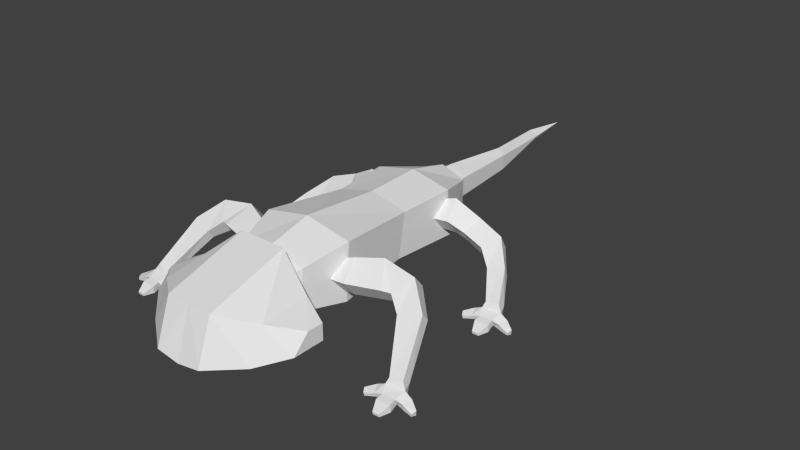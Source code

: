 # Source: salamander.blend  (saved by Blender 2.75.0; exported with 4.5.12 LTS)
import bpy
from mathutils import Matrix  # noqa: F401  (used for matrix-valued properties, if any)

bpy.ops.wm.read_factory_settings(use_empty=True)
scene = bpy.context.scene
scene.name = 'Scene'

# ---- collections
col_collection_1 = bpy.data.collections.new('Collection 1'); scene.collection.children.link(col_collection_1)

# ---- world
world_world = bpy.data.worlds.new('World'); scene.world = world_world
world_world.color = (0.05088, 0.05088, 0.05088)
world_world.use_sun_shadow = False
world_world.sun_shadow_jitter_overblur = 0.0
world_world.cycles.sampling_method = 'MANUAL'
world_world.cycles.sample_map_resolution = 256

# ---- meshes
me_legrightfront = bpy.data.meshes.new('LegRightFront')
me_legrightfront.from_pydata([(0.1, -0.01233, -0.1409), (0.1, -0.1409, 0.01233), (0.1, 0.1409, -0.01233), (0.1, 0.01233, 0.1409), (-0.1226, -0.01161, -0.1317), (-0.1226, -0.1552, 0.03944), (-0.07743, 0.1845, 0.03286), (-0.07743, 0.0409, 0.204), (-0.341, 0.149, 0.2441), (-0.341, 0.2844, 0.0827), (-0.4729, -0.06763, 0.0623), (-0.4729, 0.06777, -0.09906), (-0.6902, 0.1312, 0.1854), (-0.6902, 0.2384, 0.05752), (-0.5599, -0.03045, 0.04976), (-0.5599, 0.07683, -0.07808), (-0.9239, -0.05058, -0.01083), (-0.9239, 0.02114, -0.0963), (-0.6989, -0.1175, -0.06698), (-0.6989, -0.04578, -0.1525), (-1.054, -0.4615, -0.4049), (-1.054, -0.3756, -0.465), (-0.9129, -0.472, -0.4198), (-0.9129, -0.3861, -0.4799), (-1.095, -0.4857, -0.4683), (-1.079, -0.4578, -0.6005), (-0.8989, -0.5074, -0.4711), (-0.9155, -0.4758, -0.6028), (-1.068, -0.5863, -0.5113), (-1.058, -0.5483, -0.5843), (-0.9327, -0.5863, -0.5142), (-0.946, -0.5483, -0.5867), (-1.073, -0.6577, -0.527), (-1.077, -0.6486, -0.6018), (-0.9261, -0.6577, -0.5304), (-0.9295, -0.6486, -0.6053), (-1.038, -0.754, -0.5823), (-1.039, -0.7508, -0.6085), (-0.9693, -0.754, -0.5835), (-0.9705, -0.7508, -0.6097), (-1.174, -0.4915, -0.5146), (-1.177, -0.4766, -0.6067), (-1.152, -0.5832, -0.5317), (-1.155, -0.5762, -0.5889), (-1.26, -0.542, -0.5577), (-1.251, -0.5347, -0.6141), (-1.244, -0.5878, -0.575), (-1.24, -0.5843, -0.6034), (-0.8179, -0.5133, -0.5064), (-0.8189, -0.4979, -0.5953), (-0.8555, -0.6042, -0.5345), (-0.8586, -0.5922, -0.5743), (-0.7409, -0.5917, -0.5311), (-0.7514, -0.5784, -0.5971), (-0.7636, -0.6325, -0.5541), (-0.7703, -0.626, -0.5869)], [], [(0, 2, 3), (3, 2, 6), (11, 9, 6), (4, 0, 1), (4, 6, 2), (5, 1, 3), (8, 12, 14), (7, 8, 10), (6, 9, 8), (10, 11, 4), (18, 19, 15), (14, 15, 11), (9, 13, 12), (15, 13, 9), (23, 21, 17), (13, 17, 16), (19, 17, 13), (12, 16, 18), (26, 27, 23), (16, 20, 22), (18, 22, 23), (21, 20, 16), (48, 49, 27), (21, 25, 24), (23, 27, 25), (20, 24, 26), (35, 33, 29), (25, 41, 40), (31, 29, 25), (24, 28, 30), (38, 39, 35), (32, 34, 30), (30, 34, 35), (33, 32, 28), (36, 37, 39), (33, 37, 36), (39, 37, 33), (32, 36, 38), (43, 47, 45), (24, 40, 42), (42, 43, 29), (29, 43, 41), (47, 46, 44), (46, 47, 43), (44, 46, 42), (41, 45, 44), (50, 54, 52), (50, 48, 26), (27, 49, 51), (51, 50, 30), (54, 55, 53), (55, 54, 50), (53, 55, 51), (48, 52, 53), (1, 0, 3), (7, 3, 6), (4, 11, 6), (5, 4, 1), (0, 4, 2), (7, 5, 3), (10, 8, 14), (5, 7, 10), (7, 6, 8), (5, 10, 4), (14, 18, 15), (10, 14, 11), (8, 9, 12), (11, 15, 9), (19, 23, 17), (12, 13, 16), (15, 19, 13), (14, 12, 18), (22, 26, 23), (18, 16, 22), (19, 18, 23), (17, 21, 16), (26, 48, 27), (20, 21, 24), (21, 23, 25), (22, 20, 26), (31, 35, 29), (24, 25, 40), (27, 31, 25), (26, 24, 30), (34, 38, 35), (28, 32, 30), (31, 30, 35), (29, 33, 28), (38, 36, 39), (32, 33, 36), (35, 39, 33), (34, 32, 38), (41, 43, 45), (28, 24, 42), (28, 42, 29), (25, 29, 41), (45, 47, 44), (42, 46, 43), (40, 44, 42), (40, 41, 44), (48, 50, 52), (30, 50, 26), (31, 27, 51), (31, 51, 30), (52, 54, 53), (51, 55, 50), (49, 53, 51), (49, 48, 53)])
_uv = me_legrightfront.uv_layers.new(name='UVMap')
_uv.uv.foreach_set('vector', [0.9386, 0.7376, 0.9083, 0.763, 0.9337, 0.7932, 0.9492, 0.645, 0.9479, 0.6766, 0.9181, 0.6744, 0.857, 0.8144, 0.9099, 0.846, 0.941, 0.7988, 0.9005, 0.6264, 0.9444, 0.6292, 0.9458, 0.5898, 0.9052, 0.762, 0.941, 0.7988, 0.963, 0.7689, 0.8974, 0.8712, 0.9347, 0.8472, 0.9551, 0.881, 0.8972, 0.9555, 0.8326, 0.9825, 0.8322, 0.9336, 0.9311, 0.91, 0.8972, 0.9555, 0.8462, 0.921, 0.9181, 0.6744, 0.8729, 0.6766, 0.8742, 0.6433, 0.8309, 0.5875, 0.8294, 0.629, 0.9005, 0.6264, 0.7736, 0.5987, 0.7728, 0.6207, 0.8118, 0.6264, 0.813, 0.5934, 0.8118, 0.6264, 0.8294, 0.629, 0.8729, 0.6766, 0.8171, 0.6727, 0.8182, 0.6463, 0.8449, 0.8275, 0.8471, 0.8764, 0.9099, 0.846, 0.7186, 0.767, 0.6976, 0.7856, 0.7793, 0.8592, 0.8171, 0.6727, 0.7613, 0.667, 0.762, 0.6493, 0.8062, 0.8198, 0.7793, 0.8592, 0.8471, 0.8764, 0.8326, 0.9825, 0.7653, 0.963, 0.7934, 0.9246, 0.654, 0.6058, 0.6411, 0.6294, 0.6705, 0.6234, 0.7653, 0.963, 0.6831, 0.8822, 0.7046, 0.8642, 0.7736, 0.5987, 0.6663, 0.6031, 0.6705, 0.6234, 0.6731, 0.6677, 0.6696, 0.6514, 0.762, 0.6493, 0.9648, 0.6968, 0.9703, 0.7138, 0.9896, 0.71, 0.6731, 0.6677, 0.6492, 0.6762, 0.6581, 0.6566, 0.7186, 0.767, 0.7013, 0.7424, 0.6759, 0.7626, 0.6831, 0.8822, 0.669, 0.8754, 0.7004, 0.8524, 0.6804, 0.7145, 0.6558, 0.73, 0.6696, 0.7451, 0.7341, 0.7096, 0.7525, 0.7168, 0.7581, 0.6992, 0.6883, 0.7333, 0.6696, 0.7451, 0.6759, 0.7626, 0.669, 0.8754, 0.6628, 0.854, 0.6857, 0.8404, 0.8684, 0.7367, 0.8683, 0.7419, 0.89, 0.7436, 0.6544, 0.8422, 0.6794, 0.8273, 0.6857, 0.8404, 0.9048, 0.7275, 0.8903, 0.7287, 0.89, 0.7436, 0.8332, 0.7431, 0.8335, 0.7282, 0.8192, 0.7265, 0.8549, 0.7368, 0.8548, 0.742, 0.8683, 0.7419, 0.8332, 0.7431, 0.8548, 0.742, 0.8549, 0.7368, 0.6628, 0.7017, 0.6514, 0.7089, 0.6558, 0.73, 0.6544, 0.8422, 0.6495, 0.8197, 0.6611, 0.8128, 0.6506, 0.7509, 0.6355, 0.7591, 0.6391, 0.7687, 0.669, 0.8754, 0.6515, 0.8801, 0.6474, 0.8616, 0.8027, 0.7218, 0.7961, 0.7311, 0.8129, 0.7416, 0.6696, 0.7451, 0.6506, 0.7509, 0.6576, 0.7701, 0.7803, 0.7242, 0.7828, 0.7191, 0.7751, 0.7124, 0.7828, 0.7191, 0.7803, 0.7242, 0.7961, 0.7311, 0.6302, 0.8775, 0.6283, 0.8675, 0.6474, 0.8616, 0.7525, 0.7168, 0.7702, 0.7226, 0.7751, 0.7124, 0.6964, 0.8283, 0.708, 0.8128, 0.7168, 0.8182, 0.6964, 0.8283, 0.7128, 0.84, 0.7004, 0.8524, 0.7013, 0.7424, 0.7149, 0.7283, 0.6981, 0.7164, 0.9236, 0.7286, 0.9197, 0.7214, 0.9048, 0.7275, 0.9371, 0.7128, 0.9397, 0.719, 0.95, 0.7178, 0.9397, 0.719, 0.9371, 0.7128, 0.9197, 0.7214, 0.7181, 0.7078, 0.7098, 0.7017, 0.6981, 0.7164, 0.9648, 0.6968, 0.9443, 0.7056, 0.95, 0.7178, 0.964, 0.7679, 0.9386, 0.7376, 0.9337, 0.7932, 0.9196, 0.639, 0.9492, 0.645, 0.9181, 0.6744, 0.9052, 0.762, 0.857, 0.8144, 0.941, 0.7988, 0.9021, 0.5823, 0.9005, 0.6264, 0.9458, 0.5898, 0.9408, 0.7362, 0.9052, 0.762, 0.963, 0.7689, 0.9311, 0.91, 0.8974, 0.8712, 0.9551, 0.881, 0.8462, 0.921, 0.8972, 0.9555, 0.8322, 0.9336, 0.8974, 0.8712, 0.9311, 0.91, 0.8462, 0.921, 0.9196, 0.639, 0.9181, 0.6744, 0.8742, 0.6433, 0.9021, 0.5823, 0.8309, 0.5875, 0.9005, 0.6264, 0.813, 0.5934, 0.7736, 0.5987, 0.8118, 0.6264, 0.8309, 0.5875, 0.813, 0.5934, 0.8294, 0.629, 0.8742, 0.6433, 0.8729, 0.6766, 0.8182, 0.6463, 0.857, 0.8144, 0.8449, 0.8275, 0.9099, 0.846, 0.8062, 0.8198, 0.7186, 0.767, 0.7793, 0.8592, 0.8182, 0.6463, 0.8171, 0.6727, 0.762, 0.6493, 0.8449, 0.8275, 0.8062, 0.8198, 0.8471, 0.8764, 0.8322, 0.9336, 0.8326, 0.9825, 0.7934, 0.9246, 0.6663, 0.6031, 0.654, 0.6058, 0.6705, 0.6234, 0.7934, 0.9246, 0.7653, 0.963, 0.7046, 0.8642, 0.7728, 0.6207, 0.7736, 0.5987, 0.6705, 0.6234, 0.7613, 0.667, 0.6731, 0.6677, 0.762, 0.6493, 0.9782, 0.6856, 0.9648, 0.6968, 0.9896, 0.71, 0.6696, 0.6514, 0.6731, 0.6677, 0.6581, 0.6566, 0.6976, 0.7856, 0.7186, 0.767, 0.6759, 0.7626, 0.7046, 0.8642, 0.6831, 0.8822, 0.7004, 0.8524, 0.6883, 0.7333, 0.6804, 0.7145, 0.6696, 0.7451, 0.7462, 0.6856, 0.7341, 0.7096, 0.7581, 0.6992, 0.7013, 0.7424, 0.6883, 0.7333, 0.6759, 0.7626, 0.7004, 0.8524, 0.669, 0.8754, 0.6857, 0.8404, 0.8903, 0.7287, 0.8684, 0.7367, 0.89, 0.7436, 0.6628, 0.854, 0.6544, 0.8422, 0.6857, 0.8404, 0.9104, 0.7429, 0.9048, 0.7275, 0.89, 0.7436, 0.8129, 0.7416, 0.8332, 0.7431, 0.8192, 0.7265, 0.8684, 0.7367, 0.8549, 0.7368, 0.8683, 0.7419, 0.8335, 0.7282, 0.8332, 0.7431, 0.8549, 0.7368, 0.6804, 0.7145, 0.6628, 0.7017, 0.6558, 0.73, 0.6794, 0.8273, 0.6544, 0.8422, 0.6611, 0.8128, 0.6576, 0.7701, 0.6506, 0.7509, 0.6391, 0.7687, 0.6628, 0.854, 0.669, 0.8754, 0.6474, 0.8616, 0.8192, 0.7265, 0.8027, 0.7218, 0.8129, 0.7416, 0.6759, 0.7626, 0.6696, 0.7451, 0.6576, 0.7701, 0.7702, 0.7226, 0.7803, 0.7242, 0.7751, 0.7124, 0.8027, 0.7218, 0.7828, 0.7191, 0.7961, 0.7311, 0.6515, 0.8801, 0.6302, 0.8775, 0.6474, 0.8616, 0.7581, 0.6992, 0.7525, 0.7168, 0.7751, 0.7124, 0.7128, 0.84, 0.6964, 0.8283, 0.7168, 0.8182, 0.6857, 0.8404, 0.6964, 0.8283, 0.7004, 0.8524, 0.6883, 0.7333, 0.7013, 0.7424, 0.6981, 0.7164, 0.9104, 0.7429, 0.9236, 0.7286, 0.9048, 0.7275, 0.9443, 0.7056, 0.9371, 0.7128, 0.95, 0.7178, 0.9236, 0.7286, 0.9397, 0.719, 0.9197, 0.7214, 0.7149, 0.7283, 0.7181, 0.7078, 0.6981, 0.7164, 0.9703, 0.7138, 0.9648, 0.6968, 0.95, 0.7178])
me_legrightfront.use_remesh_preserve_volume = False
me_legrightfront.use_remesh_preserve_attributes = False
me_legrightfront.use_mirror_vertex_groups = False
me_legrightfront.update()
me_legrightback = bpy.data.meshes.new('LegRightBack')
me_legrightback.from_pydata([(0.1, -0.01233, -0.1409), (0.1, -0.1409, 0.01233), (0.1, 0.1409, -0.01233), (0.1, 0.01233, 0.1409), (-0.1884, 0.01431, -0.1317), (-0.1884, -0.1293, 0.03944), (-0.1432, 0.2105, 0.03286), (-0.1432, 0.06683, 0.204), (-0.4101, 0.1035, 0.06046), (-0.4019, 0.1852, -0.06079), (-0.3545, -0.07206, -0.05404), (-0.3463, 0.009613, -0.1753), (-0.6902, 0.06421, -0.03559), (-0.6902, 0.1477, -0.1801), (-0.5729, -0.09399, -0.1267), (-0.5729, -0.01054, -0.2713), (-0.894, -0.1515, -0.2159), (-0.894, -0.1105, -0.3132), (-0.7288, -0.207, -0.248), (-0.7288, -0.1661, -0.3452), (-1.054, -0.4615, -0.4049), (-1.054, -0.3756, -0.465), (-0.9129, -0.472, -0.4198), (-0.9129, -0.3861, -0.4799), (-1.095, -0.4857, -0.4683), (-1.079, -0.4578, -0.6005), (-0.8989, -0.5074, -0.4711), (-0.9155, -0.4758, -0.6028), (-1.068, -0.5863, -0.5113), (-1.058, -0.5483, -0.5843), (-0.9327, -0.5863, -0.5142), (-0.946, -0.5483, -0.5867), (-1.073, -0.6577, -0.527), (-1.077, -0.6486, -0.6018), (-0.9261, -0.6577, -0.5304), (-0.9295, -0.6486, -0.6053), (-1.038, -0.754, -0.5823), (-1.039, -0.7508, -0.6085), (-0.9693, -0.754, -0.5835), (-0.9705, -0.7508, -0.6097), (-1.174, -0.4915, -0.5146), (-1.177, -0.4766, -0.6067), (-1.152, -0.5832, -0.5317), (-1.155, -0.5762, -0.5889), (-1.26, -0.542, -0.5577), (-1.251, -0.5347, -0.6141), (-1.244, -0.5878, -0.575), (-1.24, -0.5843, -0.6034), (-0.8179, -0.5133, -0.5064), (-0.8189, -0.4979, -0.5953), (-0.8555, -0.6042, -0.5345), (-0.8586, -0.5922, -0.5743), (-0.7409, -0.5917, -0.5311), (-0.7514, -0.5784, -0.5971), (-0.7636, -0.6325, -0.5541), (-0.7703, -0.626, -0.5869)], [], [(0, 2, 3), (3, 2, 6), (4, 11, 9), (4, 0, 1), (4, 6, 2), (5, 1, 3), (8, 12, 14), (8, 10, 5), (6, 9, 8), (10, 11, 4), (18, 19, 15), (14, 15, 11), (9, 13, 12), (15, 13, 9), (23, 21, 17), (13, 17, 16), (15, 19, 17), (12, 16, 18), (26, 27, 23), (16, 20, 22), (18, 22, 23), (21, 20, 16), (48, 49, 27), (21, 25, 24), (23, 27, 25), (20, 24, 26), (35, 33, 29), (25, 41, 40), (31, 29, 25), (24, 28, 30), (38, 39, 35), (32, 34, 30), (30, 34, 35), (33, 32, 28), (36, 37, 39), (33, 37, 36), (39, 37, 33), (32, 36, 38), (43, 47, 45), (24, 40, 42), (42, 43, 29), (29, 43, 41), (47, 46, 44), (46, 47, 43), (44, 46, 42), (41, 45, 44), (50, 54, 52), (50, 48, 26), (27, 49, 51), (51, 50, 30), (54, 55, 53), (55, 54, 50), (53, 55, 51), (48, 52, 53), (1, 0, 3), (7, 3, 6), (6, 4, 9), (5, 4, 1), (0, 4, 2), (7, 5, 3), (10, 8, 14), (7, 8, 5), (7, 6, 8), (5, 10, 4), (14, 18, 15), (10, 14, 11), (8, 9, 12), (11, 15, 9), (19, 23, 17), (12, 13, 16), (13, 15, 17), (14, 12, 18), (22, 26, 23), (18, 16, 22), (19, 18, 23), (17, 21, 16), (26, 48, 27), (20, 21, 24), (21, 23, 25), (22, 20, 26), (31, 35, 29), (24, 25, 40), (27, 31, 25), (26, 24, 30), (34, 38, 35), (28, 32, 30), (31, 30, 35), (29, 33, 28), (38, 36, 39), (32, 33, 36), (35, 39, 33), (34, 32, 38), (41, 43, 45), (28, 24, 42), (28, 42, 29), (25, 29, 41), (45, 47, 44), (42, 46, 43), (40, 44, 42), (40, 41, 44), (48, 50, 52), (30, 50, 26), (31, 27, 51), (31, 51, 30), (52, 54, 53), (51, 55, 50), (49, 53, 51), (49, 48, 53)])
_uv = me_legrightback.uv_layers.new(name='UVMap')
_uv.uv.foreach_set('vector', [0.966, 0.246, 0.9309, 0.2743, 0.9592, 0.3093, 0.9914, 0.1888, 0.9843, 0.1443, 0.9268, 0.1511, 0.9182, 0.2877, 0.8847, 0.3033, 0.9015, 0.3492, 0.8875, 0.09067, 0.9519, 0.0798, 0.9609, 0.124, 0.9182, 0.2877, 0.9603, 0.3285, 0.9938, 0.2813, 0.9198, 0.4015, 0.9713, 0.3614, 0.9957, 0.3993, 0.8955, 0.47, 0.8308, 0.4882, 0.831, 0.4393, 0.8955, 0.47, 0.8806, 0.4234, 0.9198, 0.4015, 0.9268, 0.1511, 0.8646, 0.1481, 0.8689, 0.1809, 0.8559, 0.1236, 0.8506, 0.09104, 0.8875, 0.09067, 0.7525, 0.1249, 0.7449, 0.1023, 0.7951, 0.08731, 0.8038, 0.1239, 0.7951, 0.08731, 0.8506, 0.09104, 0.8646, 0.1481, 0.794, 0.1433, 0.8016, 0.1801, 0.8318, 0.3206, 0.8337, 0.3695, 0.9015, 0.3492, 0.7134, 0.2851, 0.6895, 0.3064, 0.7585, 0.3422, 0.794, 0.1433, 0.7163, 0.1625, 0.7235, 0.1851, 0.8318, 0.3206, 0.7807, 0.309, 0.7585, 0.3422, 0.8308, 0.4882, 0.7577, 0.4602, 0.781, 0.4278, 0.6572, 0.1378, 0.6409, 0.1117, 0.6749, 0.1166, 0.7577, 0.4602, 0.6828, 0.4113, 0.7074, 0.3908, 0.7525, 0.1249, 0.6715, 0.14, 0.6749, 0.1166, 0.6401, 0.1777, 0.6355, 0.2009, 0.7235, 0.1851, 0.9327, 0.02645, 0.939, 0.04578, 0.9609, 0.04151, 0.6401, 0.1777, 0.6059, 0.1661, 0.6191, 0.1938, 0.7134, 0.2851, 0.6937, 0.2571, 0.6647, 0.2801, 0.6828, 0.4113, 0.6667, 0.4035, 0.7025, 0.3772, 0.6698, 0.2252, 0.6417, 0.2429, 0.6574, 0.2601, 0.6693, 0.04102, 0.6903, 0.04923, 0.6967, 0.02917, 0.6789, 0.2466, 0.6574, 0.2601, 0.6647, 0.2801, 0.6667, 0.4035, 0.6597, 0.3791, 0.6858, 0.3635, 0.8226, 0.07198, 0.8225, 0.07794, 0.8472, 0.0798, 0.6501, 0.3656, 0.6786, 0.3486, 0.6858, 0.3635, 0.8641, 0.0615, 0.8476, 0.06279, 0.8472, 0.0798, 0.7824, 0.07927, 0.7828, 0.06226, 0.7664, 0.06033, 0.8072, 0.07211, 0.807, 0.07806, 0.8225, 0.07794, 0.7824, 0.07927, 0.807, 0.07806, 0.8072, 0.07211, 0.6497, 0.2106, 0.6367, 0.2188, 0.6417, 0.2429, 0.6501, 0.3656, 0.6445, 0.3399, 0.6578, 0.332, 0.6358, 0.2667, 0.6186, 0.2762, 0.6226, 0.2871, 0.6667, 0.4035, 0.6468, 0.4089, 0.6421, 0.3878, 0.7475, 0.05496, 0.74, 0.06558, 0.7592, 0.07755, 0.6574, 0.2601, 0.6358, 0.2667, 0.6438, 0.2887, 0.722, 0.05766, 0.7249, 0.05182, 0.7161, 0.04418, 0.7249, 0.05182, 0.722, 0.05766, 0.74, 0.06558, 0.6224, 0.4059, 0.6203, 0.3945, 0.6421, 0.3878, 0.6903, 0.04923, 0.7105, 0.0559, 0.7161, 0.04418, 0.698, 0.3497, 0.7113, 0.332, 0.7213, 0.3382, 0.698, 0.3497, 0.7167, 0.3632, 0.7025, 0.3772, 0.6937, 0.2571, 0.7092, 0.2409, 0.69, 0.2274, 0.8856, 0.06276, 0.8812, 0.05449, 0.8641, 0.0615, 0.901, 0.04467, 0.904, 0.05171, 0.9157, 0.05036, 0.904, 0.05171, 0.901, 0.04467, 0.8812, 0.05449, 0.7128, 0.2175, 0.7034, 0.2106, 0.69, 0.2274, 0.9327, 0.02645, 0.9093, 0.03641, 0.9157, 0.05036, 0.9943, 0.281, 0.966, 0.246, 0.9592, 0.3093, 0.9347, 0.2009, 0.9914, 0.1888, 0.9268, 0.1511, 0.9603, 0.3285, 0.9182, 0.2877, 0.9015, 0.3492, 0.8976, 0.14, 0.8875, 0.09067, 0.9609, 0.124, 0.9674, 0.2447, 0.9182, 0.2877, 0.9938, 0.2813, 0.9595, 0.4446, 0.9198, 0.4015, 0.9957, 0.3993, 0.8806, 0.4234, 0.8955, 0.47, 0.831, 0.4393, 0.9595, 0.4446, 0.8955, 0.47, 0.9198, 0.4015, 0.9347, 0.2009, 0.9268, 0.1511, 0.8689, 0.1809, 0.8976, 0.14, 0.8559, 0.1236, 0.8875, 0.09067, 0.8038, 0.1239, 0.7525, 0.1249, 0.7951, 0.08731, 0.8559, 0.1236, 0.8038, 0.1239, 0.8506, 0.09104, 0.8689, 0.1809, 0.8646, 0.1481, 0.8016, 0.1801, 0.8847, 0.3033, 0.8318, 0.3206, 0.9015, 0.3492, 0.7807, 0.309, 0.7134, 0.2851, 0.7585, 0.3422, 0.8016, 0.1801, 0.794, 0.1433, 0.7235, 0.1851, 0.8337, 0.3695, 0.8318, 0.3206, 0.7585, 0.3422, 0.831, 0.4393, 0.8308, 0.4882, 0.781, 0.4278, 0.6715, 0.14, 0.6572, 0.1378, 0.6749, 0.1166, 0.781, 0.4278, 0.7577, 0.4602, 0.7074, 0.3908, 0.7449, 0.1023, 0.7525, 0.1249, 0.6749, 0.1166, 0.7163, 0.1625, 0.6401, 0.1777, 0.7235, 0.1851, 0.948, 0.01363, 0.9327, 0.02645, 0.9609, 0.04151, 0.6355, 0.2009, 0.6401, 0.1777, 0.6191, 0.1938, 0.6895, 0.3064, 0.7134, 0.2851, 0.6647, 0.2801, 0.7074, 0.3908, 0.6828, 0.4113, 0.7025, 0.3772, 0.6789, 0.2466, 0.6698, 0.2252, 0.6574, 0.2601, 0.6831, 0.01363, 0.6693, 0.04102, 0.6967, 0.02917, 0.6937, 0.2571, 0.6789, 0.2466, 0.6647, 0.2801, 0.7025, 0.3772, 0.6667, 0.4035, 0.6858, 0.3635, 0.8476, 0.06279, 0.8226, 0.07198, 0.8472, 0.0798, 0.6597, 0.3791, 0.6501, 0.3656, 0.6858, 0.3635, 0.8705, 0.07905, 0.8641, 0.0615, 0.8472, 0.0798, 0.7592, 0.07755, 0.7824, 0.07927, 0.7664, 0.06033, 0.8226, 0.07198, 0.8072, 0.07211, 0.8225, 0.07794, 0.7828, 0.06226, 0.7824, 0.07927, 0.8072, 0.07211, 0.6698, 0.2252, 0.6497, 0.2106, 0.6417, 0.2429, 0.6786, 0.3486, 0.6501, 0.3656, 0.6578, 0.332, 0.6438, 0.2887, 0.6358, 0.2667, 0.6226, 0.2871, 0.6597, 0.3791, 0.6667, 0.4035, 0.6421, 0.3878, 0.7664, 0.06033, 0.7475, 0.05496, 0.7592, 0.07755, 0.6647, 0.2801, 0.6574, 0.2601, 0.6438, 0.2887, 0.7105, 0.0559, 0.722, 0.05766, 0.7161, 0.04418, 0.7475, 0.05496, 0.7249, 0.05182, 0.74, 0.06558, 0.6468, 0.4089, 0.6224, 0.4059, 0.6421, 0.3878, 0.6967, 0.02917, 0.6903, 0.04923, 0.7161, 0.04418, 0.7167, 0.3632, 0.698, 0.3497, 0.7213, 0.3382, 0.6858, 0.3635, 0.698, 0.3497, 0.7025, 0.3772, 0.6789, 0.2466, 0.6937, 0.2571, 0.69, 0.2274, 0.8705, 0.07905, 0.8856, 0.06276, 0.8641, 0.0615, 0.9093, 0.03641, 0.901, 0.04467, 0.9157, 0.05036, 0.8856, 0.06276, 0.904, 0.05171, 0.8812, 0.05449, 0.7092, 0.2409, 0.7128, 0.2175, 0.69, 0.2274, 0.939, 0.04578, 0.9327, 0.02645, 0.9157, 0.05036])
me_legrightback.use_remesh_preserve_volume = False
me_legrightback.use_remesh_preserve_attributes = False
me_legrightback.use_mirror_vertex_groups = False
me_legrightback.update()
me_legleftback = bpy.data.meshes.new('LegLeftBack')
me_legleftback.from_pydata([(-0.1, -0.1, -0.1), (-0.1, -0.1, 0.1), (-0.1, 0.1, -0.1), (-0.1, 0.1, 0.1), (0.1884, -0.07371, -0.1101), (0.1884, -0.07371, 0.1133), (0.1432, 0.1823, -0.1101), (0.1432, 0.1823, 0.1133), (0.4101, 0.1182, -0.02023), (0.4019, 0.1028, -0.1656), (0.3545, -0.08993, 0.004924), (0.3463, -0.1053, -0.1405), (0.6902, 0.02631, -0.06854), (0.6902, -0.002673, -0.2329), (0.5729, -0.1535, -0.03666), (0.5729, -0.1824, -0.201), (0.894, -0.2548, -0.06803), (0.894, -0.286, -0.1688), (0.7288, -0.318, -0.05689), (0.7288, -0.3491, -0.1577), (1.054, -0.6138, -0.01348), (1.054, -0.5866, -0.1147), (0.9129, -0.6314, -0.01819), (0.9129, -0.6042, -0.1195), (1.095, -0.6731, -0.04655), (1.079, -0.7367, -0.1658), (0.8989, -0.6915, -0.03471), (0.9155, -0.752, -0.1559), (1.068, -0.7778, -0.01482), (1.058, -0.7956, -0.09514), (0.9327, -0.7797, -0.01699), (0.946, -0.7972, -0.09695), (1.073, -0.8426, 0.01907), (1.077, -0.8837, -0.04414), (0.9261, -0.8448, 0.01647), (0.9295, -0.8859, -0.04674), (1.038, -0.9519, 0.03861), (1.039, -0.9663, 0.01649), (0.9693, -0.9527, 0.0377), (0.9705, -0.9671, 0.01558), (1.174, -0.7073, -0.07829), (1.177, -0.7551, -0.1584), (1.152, -0.7885, -0.03246), (1.155, -0.8199, -0.08074), (1.26, -0.7737, -0.07879), (1.251, -0.8044, -0.1267), (1.244, -0.8199, -0.06262), (1.24, -0.8354, -0.08665), (0.8179, -0.7187, -0.058), (0.8189, -0.7641, -0.136), (0.8555, -0.8065, -0.02108), (0.8586, -0.8228, -0.05931), (0.7409, -0.7947, -0.02653), (0.7514, -0.8269, -0.08563), (0.7636, -0.8407, -0.01793), (0.7703, -0.8567, -0.04721)], [], [(3, 2, 0), (3, 7, 6), (4, 6, 9), (1, 0, 4), (2, 6, 4), (5, 7, 3), (8, 10, 14), (5, 10, 8), (6, 7, 8), (4, 11, 10), (15, 19, 18), (11, 15, 14), (9, 8, 12), (9, 13, 15), (17, 21, 23), (13, 12, 16), (15, 13, 17), (12, 14, 18), (23, 27, 26), (16, 18, 22), (18, 19, 23), (16, 20, 21), (27, 49, 48), (21, 20, 24), (23, 21, 25), (20, 22, 26), (29, 33, 35), (25, 24, 40), (25, 29, 31), (24, 26, 30), (35, 39, 38), (30, 34, 32), (30, 31, 35), (28, 32, 33), (36, 38, 39), (33, 32, 36), (33, 37, 39), (32, 34, 38), (43, 41, 45), (24, 28, 42), (29, 43, 42), (29, 25, 41), (44, 46, 47), (43, 47, 46), (42, 46, 44), (41, 40, 44), (50, 48, 52), (26, 48, 50), (27, 31, 51), (30, 50, 51), (53, 55, 54), (50, 54, 55), (51, 55, 53), (48, 49, 53), (1, 3, 0), (2, 3, 6), (11, 4, 9), (5, 1, 4), (0, 2, 4), (1, 5, 3), (12, 8, 14), (7, 5, 8), (9, 6, 8), (5, 4, 10), (14, 15, 18), (10, 11, 14), (13, 9, 12), (11, 9, 15), (19, 17, 23), (17, 13, 16), (19, 15, 17), (16, 12, 18), (22, 23, 26), (20, 16, 22), (22, 18, 23), (17, 16, 21), (26, 27, 48), (25, 21, 24), (27, 23, 25), (24, 20, 26), (31, 29, 35), (41, 25, 40), (27, 25, 31), (28, 24, 30), (34, 35, 38), (28, 30, 32), (34, 30, 35), (29, 28, 33), (37, 36, 39), (37, 33, 36), (35, 33, 39), (36, 32, 38), (47, 43, 45), (40, 24, 42), (28, 29, 42), (43, 29, 41), (45, 44, 47), (42, 43, 46), (40, 42, 44), (45, 41, 44), (54, 50, 52), (30, 26, 50), (49, 27, 51), (31, 30, 51), (52, 53, 54), (51, 50, 55), (49, 51, 53), (52, 48, 53)])
_uv = me_legleftback.uv_layers.new(name='UVMap')
_uv.uv.foreach_set('vector', [0.9592, 0.3093, 0.9309, 0.2743, 0.966, 0.246, 0.9914, 0.1888, 0.9347, 0.2009, 0.9268, 0.1511, 0.9182, 0.2877, 0.9603, 0.3285, 0.9015, 0.3492, 0.9609, 0.124, 0.9519, 0.0798, 0.8875, 0.09067, 0.9938, 0.2813, 0.9603, 0.3285, 0.9182, 0.2877, 0.9198, 0.4015, 0.9595, 0.4446, 0.9957, 0.3993, 0.8955, 0.47, 0.8806, 0.4234, 0.831, 0.4393, 0.9198, 0.4015, 0.8806, 0.4234, 0.8955, 0.47, 0.9268, 0.1511, 0.9347, 0.2009, 0.8689, 0.1809, 0.8875, 0.09067, 0.8506, 0.09104, 0.8559, 0.1236, 0.7951, 0.08731, 0.7449, 0.1023, 0.7525, 0.1249, 0.8506, 0.09104, 0.7951, 0.08731, 0.8038, 0.1239, 0.8646, 0.1481, 0.8689, 0.1809, 0.8016, 0.1801, 0.9015, 0.3492, 0.8337, 0.3695, 0.8318, 0.3206, 0.7585, 0.3422, 0.6895, 0.3064, 0.7134, 0.2851, 0.794, 0.1433, 0.8016, 0.1801, 0.7235, 0.1851, 0.8318, 0.3206, 0.8337, 0.3695, 0.7585, 0.3422, 0.8308, 0.4882, 0.831, 0.4393, 0.781, 0.4278, 0.6749, 0.1166, 0.6409, 0.1117, 0.6572, 0.1378, 0.7577, 0.4602, 0.781, 0.4278, 0.7074, 0.3908, 0.7525, 0.1249, 0.7449, 0.1023, 0.6749, 0.1166, 0.7235, 0.1851, 0.6355, 0.2009, 0.6401, 0.1777, 0.9609, 0.04151, 0.939, 0.04578, 0.9327, 0.02645, 0.6401, 0.1777, 0.6355, 0.2009, 0.6191, 0.1938, 0.7134, 0.2851, 0.6895, 0.3064, 0.6647, 0.2801, 0.6828, 0.4113, 0.7074, 0.3908, 0.7025, 0.3772, 0.6574, 0.2601, 0.6417, 0.2429, 0.6698, 0.2252, 0.6693, 0.04102, 0.6831, 0.01363, 0.6967, 0.02917, 0.6647, 0.2801, 0.6574, 0.2601, 0.6789, 0.2466, 0.6667, 0.4035, 0.7025, 0.3772, 0.6858, 0.3635, 0.8472, 0.0798, 0.8225, 0.07794, 0.8226, 0.07198, 0.6858, 0.3635, 0.6786, 0.3486, 0.6501, 0.3656, 0.8641, 0.0615, 0.8705, 0.07905, 0.8472, 0.0798, 0.7664, 0.06033, 0.7828, 0.06226, 0.7824, 0.07927, 0.8072, 0.07211, 0.8226, 0.07198, 0.8225, 0.07794, 0.7824, 0.07927, 0.7828, 0.06226, 0.8072, 0.07211, 0.6417, 0.2429, 0.6367, 0.2188, 0.6497, 0.2106, 0.6501, 0.3656, 0.6786, 0.3486, 0.6578, 0.332, 0.6358, 0.2667, 0.6438, 0.2887, 0.6226, 0.2871, 0.6667, 0.4035, 0.6597, 0.3791, 0.6421, 0.3878, 0.7592, 0.07755, 0.74, 0.06558, 0.7475, 0.05496, 0.6574, 0.2601, 0.6647, 0.2801, 0.6438, 0.2887, 0.7161, 0.04418, 0.7249, 0.05182, 0.722, 0.05766, 0.74, 0.06558, 0.722, 0.05766, 0.7249, 0.05182, 0.6421, 0.3878, 0.6203, 0.3945, 0.6224, 0.4059, 0.6903, 0.04923, 0.6967, 0.02917, 0.7161, 0.04418, 0.698, 0.3497, 0.7167, 0.3632, 0.7213, 0.3382, 0.7025, 0.3772, 0.7167, 0.3632, 0.698, 0.3497, 0.6937, 0.2571, 0.6789, 0.2466, 0.69, 0.2274, 0.8641, 0.0615, 0.8812, 0.05449, 0.8856, 0.06276, 0.9157, 0.05036, 0.904, 0.05171, 0.901, 0.04467, 0.8812, 0.05449, 0.901, 0.04467, 0.904, 0.05171, 0.69, 0.2274, 0.7034, 0.2106, 0.7128, 0.2175, 0.9327, 0.02645, 0.939, 0.04578, 0.9157, 0.05036, 0.9943, 0.281, 0.9592, 0.3093, 0.966, 0.246, 0.9843, 0.1443, 0.9914, 0.1888, 0.9268, 0.1511, 0.8847, 0.3033, 0.9182, 0.2877, 0.9015, 0.3492, 0.8976, 0.14, 0.9609, 0.124, 0.8875, 0.09067, 0.9674, 0.2447, 0.9938, 0.2813, 0.9182, 0.2877, 0.9713, 0.3614, 0.9198, 0.4015, 0.9957, 0.3993, 0.8308, 0.4882, 0.8955, 0.47, 0.831, 0.4393, 0.9595, 0.4446, 0.9198, 0.4015, 0.8955, 0.47, 0.8646, 0.1481, 0.9268, 0.1511, 0.8689, 0.1809, 0.8976, 0.14, 0.8875, 0.09067, 0.8559, 0.1236, 0.8038, 0.1239, 0.7951, 0.08731, 0.7525, 0.1249, 0.8559, 0.1236, 0.8506, 0.09104, 0.8038, 0.1239, 0.794, 0.1433, 0.8646, 0.1481, 0.8016, 0.1801, 0.8847, 0.3033, 0.9015, 0.3492, 0.8318, 0.3206, 0.7807, 0.309, 0.7585, 0.3422, 0.7134, 0.2851, 0.7163, 0.1625, 0.794, 0.1433, 0.7235, 0.1851, 0.7807, 0.309, 0.8318, 0.3206, 0.7585, 0.3422, 0.7577, 0.4602, 0.8308, 0.4882, 0.781, 0.4278, 0.6715, 0.14, 0.6749, 0.1166, 0.6572, 0.1378, 0.6828, 0.4113, 0.7577, 0.4602, 0.7074, 0.3908, 0.6715, 0.14, 0.7525, 0.1249, 0.6749, 0.1166, 0.7163, 0.1625, 0.7235, 0.1851, 0.6401, 0.1777, 0.948, 0.01363, 0.9609, 0.04151, 0.9327, 0.02645, 0.6059, 0.1661, 0.6401, 0.1777, 0.6191, 0.1938, 0.6937, 0.2571, 0.7134, 0.2851, 0.6647, 0.2801, 0.6667, 0.4035, 0.6828, 0.4113, 0.7025, 0.3772, 0.6789, 0.2466, 0.6574, 0.2601, 0.6698, 0.2252, 0.6903, 0.04923, 0.6693, 0.04102, 0.6967, 0.02917, 0.6937, 0.2571, 0.6647, 0.2801, 0.6789, 0.2466, 0.6597, 0.3791, 0.6667, 0.4035, 0.6858, 0.3635, 0.8476, 0.06279, 0.8472, 0.0798, 0.8226, 0.07198, 0.6597, 0.3791, 0.6858, 0.3635, 0.6501, 0.3656, 0.8476, 0.06279, 0.8641, 0.0615, 0.8472, 0.0798, 0.7592, 0.07755, 0.7664, 0.06033, 0.7824, 0.07927, 0.807, 0.07806, 0.8072, 0.07211, 0.8225, 0.07794, 0.807, 0.07806, 0.7824, 0.07927, 0.8072, 0.07211, 0.6698, 0.2252, 0.6417, 0.2429, 0.6497, 0.2106, 0.6445, 0.3399, 0.6501, 0.3656, 0.6578, 0.332, 0.6186, 0.2762, 0.6358, 0.2667, 0.6226, 0.2871, 0.6468, 0.4089, 0.6667, 0.4035, 0.6421, 0.3878, 0.7664, 0.06033, 0.7592, 0.07755, 0.7475, 0.05496, 0.6358, 0.2667, 0.6574, 0.2601, 0.6438, 0.2887, 0.7105, 0.0559, 0.7161, 0.04418, 0.722, 0.05766, 0.7475, 0.05496, 0.74, 0.06558, 0.7249, 0.05182, 0.6468, 0.4089, 0.6421, 0.3878, 0.6224, 0.4059, 0.7105, 0.0559, 0.6903, 0.04923, 0.7161, 0.04418, 0.7113, 0.332, 0.698, 0.3497, 0.7213, 0.3382, 0.6858, 0.3635, 0.7025, 0.3772, 0.698, 0.3497, 0.7092, 0.2409, 0.6937, 0.2571, 0.69, 0.2274, 0.8705, 0.07905, 0.8641, 0.0615, 0.8856, 0.06276, 0.9093, 0.03641, 0.9157, 0.05036, 0.901, 0.04467, 0.8856, 0.06276, 0.8812, 0.05449, 0.904, 0.05171, 0.7092, 0.2409, 0.69, 0.2274, 0.7128, 0.2175, 0.9093, 0.03641, 0.9327, 0.02645, 0.9157, 0.05036])
me_legleftback.use_remesh_preserve_volume = False
me_legleftback.use_remesh_preserve_attributes = False
me_legleftback.use_mirror_vertex_groups = False
me_legleftback.update()
me_legleftfront = bpy.data.meshes.new('LegLeftFront')
me_legleftfront.from_pydata([(-0.1, -0.1, -0.1), (-0.1, -0.1, 0.1), (-0.1, 0.1, -0.1), (-0.1, 0.1, 0.1), (0.1226, -0.09357, -0.09344), (0.1226, -0.09357, 0.13), (0.07743, 0.1625, -0.09344), (0.07743, 0.1625, 0.13), (0.341, 0.271, 0.0912), (0.341, 0.271, -0.1194), (0.4729, -0.01176, 0.0912), (0.4729, -0.01176, -0.1194), (0.6902, 0.2196, 0.05769), (0.6902, 0.2196, -0.1092), (0.5599, 0.008664, 0.05769), (0.5599, 0.008664, -0.1092), (0.9239, -0.0457, 0.02422), (0.9239, -0.0457, -0.08736), (0.6989, -0.1331, 0.02422), (0.6989, -0.1331, -0.08736), (1.054, -0.6138, -0.01348), (1.054, -0.5866, -0.1147), (0.9129, -0.6314, -0.01819), (0.9129, -0.6042, -0.1195), (1.095, -0.6731, -0.04655), (1.079, -0.7367, -0.1658), (0.8989, -0.6915, -0.03471), (0.9155, -0.752, -0.1559), (1.068, -0.7778, -0.01482), (1.058, -0.7956, -0.09514), (0.9327, -0.7797, -0.01699), (0.946, -0.7972, -0.09695), (1.073, -0.8426, 0.01907), (1.077, -0.8837, -0.04414), (0.9261, -0.8448, 0.01647), (0.9295, -0.8859, -0.04674), (1.038, -0.9519, 0.03861), (1.039, -0.9663, 0.01649), (0.9693, -0.9527, 0.0377), (0.9705, -0.9671, 0.01558), (1.174, -0.7073, -0.07829), (1.177, -0.7551, -0.1584), (1.152, -0.7885, -0.03246), (1.155, -0.8199, -0.08074), (1.26, -0.7737, -0.07879), (1.251, -0.8044, -0.1267), (1.244, -0.8199, -0.06262), (1.24, -0.8354, -0.08665), (0.8179, -0.7187, -0.058), (0.8189, -0.7641, -0.136), (0.8555, -0.8065, -0.02108), (0.8586, -0.8228, -0.05931), (0.7409, -0.7947, -0.02653), (0.7514, -0.8269, -0.08563), (0.7636, -0.8407, -0.01793), (0.7703, -0.8567, -0.04721)], [], [(3, 2, 0), (3, 7, 6), (6, 9, 11), (1, 0, 4), (2, 6, 4), (5, 7, 3), (8, 10, 14), (7, 5, 10), (6, 7, 8), (4, 11, 10), (15, 19, 18), (11, 15, 14), (9, 8, 12), (9, 13, 15), (17, 21, 23), (13, 12, 16), (13, 17, 19), (12, 14, 18), (23, 27, 26), (16, 18, 22), (18, 19, 23), (16, 20, 21), (27, 49, 48), (21, 20, 24), (23, 21, 25), (20, 22, 26), (29, 33, 35), (25, 24, 40), (25, 29, 31), (24, 26, 30), (35, 39, 38), (30, 34, 32), (30, 31, 35), (28, 32, 33), (36, 38, 39), (33, 32, 36), (33, 37, 39), (32, 34, 38), (43, 41, 45), (24, 28, 42), (29, 43, 42), (29, 25, 41), (44, 46, 47), (43, 47, 46), (42, 46, 44), (41, 40, 44), (50, 48, 52), (26, 48, 50), (27, 31, 51), (30, 50, 51), (53, 55, 54), (50, 54, 55), (51, 55, 53), (48, 49, 53), (1, 3, 0), (2, 3, 6), (4, 6, 11), (5, 1, 4), (0, 2, 4), (1, 5, 3), (12, 8, 14), (8, 7, 10), (9, 6, 8), (5, 4, 10), (14, 15, 18), (10, 11, 14), (13, 9, 12), (11, 9, 15), (19, 17, 23), (17, 13, 16), (15, 13, 19), (16, 12, 18), (22, 23, 26), (20, 16, 22), (22, 18, 23), (17, 16, 21), (26, 27, 48), (25, 21, 24), (27, 23, 25), (24, 20, 26), (31, 29, 35), (41, 25, 40), (27, 25, 31), (28, 24, 30), (34, 35, 38), (28, 30, 32), (34, 30, 35), (29, 28, 33), (37, 36, 39), (37, 33, 36), (35, 33, 39), (36, 32, 38), (47, 43, 45), (40, 24, 42), (28, 29, 42), (43, 29, 41), (45, 44, 47), (42, 43, 46), (40, 42, 44), (45, 41, 44), (54, 50, 52), (30, 26, 50), (49, 27, 51), (31, 30, 51), (52, 53, 54), (51, 50, 55), (49, 51, 53), (52, 48, 53)])
_uv = me_legleftfront.uv_layers.new(name='UVMap')
_uv.uv.foreach_set('vector', [0.9337, 0.7932, 0.9083, 0.763, 0.9386, 0.7376, 0.9492, 0.645, 0.9196, 0.639, 0.9181, 0.6744, 0.941, 0.7988, 0.9099, 0.846, 0.857, 0.8144, 0.9458, 0.5898, 0.9444, 0.6292, 0.9005, 0.6264, 0.963, 0.7689, 0.941, 0.7988, 0.9052, 0.762, 0.8974, 0.8712, 0.9311, 0.91, 0.9551, 0.881, 0.8972, 0.9555, 0.8462, 0.921, 0.8322, 0.9336, 0.9311, 0.91, 0.8974, 0.8712, 0.8462, 0.921, 0.9181, 0.6744, 0.9196, 0.639, 0.8742, 0.6433, 0.9005, 0.6264, 0.8294, 0.629, 0.8309, 0.5875, 0.8118, 0.6264, 0.7728, 0.6207, 0.7736, 0.5987, 0.8294, 0.629, 0.8118, 0.6264, 0.813, 0.5934, 0.8729, 0.6766, 0.8742, 0.6433, 0.8182, 0.6463, 0.9099, 0.846, 0.8471, 0.8764, 0.8449, 0.8275, 0.7793, 0.8592, 0.6976, 0.7856, 0.7186, 0.767, 0.8171, 0.6727, 0.8182, 0.6463, 0.762, 0.6493, 0.8471, 0.8764, 0.7793, 0.8592, 0.8062, 0.8198, 0.8326, 0.9825, 0.8322, 0.9336, 0.7934, 0.9246, 0.6705, 0.6234, 0.6411, 0.6294, 0.654, 0.6058, 0.7653, 0.963, 0.7934, 0.9246, 0.7046, 0.8642, 0.7736, 0.5987, 0.7728, 0.6207, 0.6705, 0.6234, 0.762, 0.6493, 0.6696, 0.6514, 0.6731, 0.6677, 0.9896, 0.71, 0.9703, 0.7138, 0.9648, 0.6968, 0.6731, 0.6677, 0.6696, 0.6514, 0.6581, 0.6566, 0.7186, 0.767, 0.6976, 0.7856, 0.6759, 0.7626, 0.6831, 0.8822, 0.7046, 0.8642, 0.7004, 0.8524, 0.6696, 0.7451, 0.6558, 0.73, 0.6804, 0.7145, 0.7341, 0.7096, 0.7462, 0.6856, 0.7581, 0.6992, 0.6759, 0.7626, 0.6696, 0.7451, 0.6883, 0.7333, 0.669, 0.8754, 0.7004, 0.8524, 0.6857, 0.8404, 0.89, 0.7436, 0.8683, 0.7419, 0.8684, 0.7367, 0.6857, 0.8404, 0.6794, 0.8273, 0.6544, 0.8422, 0.9048, 0.7275, 0.9104, 0.7429, 0.89, 0.7436, 0.8192, 0.7265, 0.8335, 0.7282, 0.8332, 0.7431, 0.8549, 0.7368, 0.8684, 0.7367, 0.8683, 0.7419, 0.8332, 0.7431, 0.8335, 0.7282, 0.8549, 0.7368, 0.6558, 0.73, 0.6514, 0.7089, 0.6628, 0.7017, 0.6544, 0.8422, 0.6794, 0.8273, 0.6611, 0.8128, 0.6506, 0.7509, 0.6576, 0.7701, 0.6391, 0.7687, 0.669, 0.8754, 0.6628, 0.854, 0.6474, 0.8616, 0.8129, 0.7416, 0.7961, 0.7311, 0.8027, 0.7218, 0.6696, 0.7451, 0.6759, 0.7626, 0.6576, 0.7701, 0.7751, 0.7124, 0.7828, 0.7191, 0.7803, 0.7242, 0.7961, 0.7311, 0.7803, 0.7242, 0.7828, 0.7191, 0.6474, 0.8616, 0.6283, 0.8675, 0.6302, 0.8775, 0.7525, 0.7168, 0.7581, 0.6992, 0.7751, 0.7124, 0.6964, 0.8283, 0.7128, 0.84, 0.7168, 0.8182, 0.7004, 0.8524, 0.7128, 0.84, 0.6964, 0.8283, 0.7013, 0.7424, 0.6883, 0.7333, 0.6981, 0.7164, 0.9048, 0.7275, 0.9197, 0.7214, 0.9236, 0.7286, 0.95, 0.7178, 0.9397, 0.719, 0.9371, 0.7128, 0.9197, 0.7214, 0.9371, 0.7128, 0.9397, 0.719, 0.6981, 0.7164, 0.7098, 0.7017, 0.7181, 0.7078, 0.9648, 0.6968, 0.9703, 0.7138, 0.95, 0.7178, 0.964, 0.7679, 0.9337, 0.7932, 0.9386, 0.7376, 0.9479, 0.6766, 0.9492, 0.645, 0.9181, 0.6744, 0.9052, 0.762, 0.941, 0.7988, 0.857, 0.8144, 0.9021, 0.5823, 0.9458, 0.5898, 0.9005, 0.6264, 0.9408, 0.7362, 0.963, 0.7689, 0.9052, 0.762, 0.9347, 0.8472, 0.8974, 0.8712, 0.9551, 0.881, 0.8326, 0.9825, 0.8972, 0.9555, 0.8322, 0.9336, 0.8972, 0.9555, 0.9311, 0.91, 0.8462, 0.921, 0.8729, 0.6766, 0.9181, 0.6744, 0.8742, 0.6433, 0.9021, 0.5823, 0.9005, 0.6264, 0.8309, 0.5875, 0.813, 0.5934, 0.8118, 0.6264, 0.7736, 0.5987, 0.8309, 0.5875, 0.8294, 0.629, 0.813, 0.5934, 0.8171, 0.6727, 0.8729, 0.6766, 0.8182, 0.6463, 0.857, 0.8144, 0.9099, 0.846, 0.8449, 0.8275, 0.8062, 0.8198, 0.7793, 0.8592, 0.7186, 0.767, 0.7613, 0.667, 0.8171, 0.6727, 0.762, 0.6493, 0.8449, 0.8275, 0.8471, 0.8764, 0.8062, 0.8198, 0.7653, 0.963, 0.8326, 0.9825, 0.7934, 0.9246, 0.6663, 0.6031, 0.6705, 0.6234, 0.654, 0.6058, 0.6831, 0.8822, 0.7653, 0.963, 0.7046, 0.8642, 0.6663, 0.6031, 0.7736, 0.5987, 0.6705, 0.6234, 0.7613, 0.667, 0.762, 0.6493, 0.6731, 0.6677, 0.9782, 0.6856, 0.9896, 0.71, 0.9648, 0.6968, 0.6492, 0.6762, 0.6731, 0.6677, 0.6581, 0.6566, 0.7013, 0.7424, 0.7186, 0.767, 0.6759, 0.7626, 0.669, 0.8754, 0.6831, 0.8822, 0.7004, 0.8524, 0.6883, 0.7333, 0.6696, 0.7451, 0.6804, 0.7145, 0.7525, 0.7168, 0.7341, 0.7096, 0.7581, 0.6992, 0.7013, 0.7424, 0.6759, 0.7626, 0.6883, 0.7333, 0.6628, 0.854, 0.669, 0.8754, 0.6857, 0.8404, 0.8903, 0.7287, 0.89, 0.7436, 0.8684, 0.7367, 0.6628, 0.854, 0.6857, 0.8404, 0.6544, 0.8422, 0.8903, 0.7287, 0.9048, 0.7275, 0.89, 0.7436, 0.8129, 0.7416, 0.8192, 0.7265, 0.8332, 0.7431, 0.8548, 0.742, 0.8549, 0.7368, 0.8683, 0.7419, 0.8548, 0.742, 0.8332, 0.7431, 0.8549, 0.7368, 0.6804, 0.7145, 0.6558, 0.73, 0.6628, 0.7017, 0.6495, 0.8197, 0.6544, 0.8422, 0.6611, 0.8128, 0.6355, 0.7591, 0.6506, 0.7509, 0.6391, 0.7687, 0.6515, 0.8801, 0.669, 0.8754, 0.6474, 0.8616, 0.8192, 0.7265, 0.8129, 0.7416, 0.8027, 0.7218, 0.6506, 0.7509, 0.6696, 0.7451, 0.6576, 0.7701, 0.7702, 0.7226, 0.7751, 0.7124, 0.7803, 0.7242, 0.8027, 0.7218, 0.7961, 0.7311, 0.7828, 0.7191, 0.6515, 0.8801, 0.6474, 0.8616, 0.6302, 0.8775, 0.7702, 0.7226, 0.7525, 0.7168, 0.7751, 0.7124, 0.708, 0.8128, 0.6964, 0.8283, 0.7168, 0.8182, 0.6857, 0.8404, 0.7004, 0.8524, 0.6964, 0.8283, 0.7149, 0.7283, 0.7013, 0.7424, 0.6981, 0.7164, 0.9104, 0.7429, 0.9048, 0.7275, 0.9236, 0.7286, 0.9443, 0.7056, 0.95, 0.7178, 0.9371, 0.7128, 0.9236, 0.7286, 0.9197, 0.7214, 0.9397, 0.719, 0.7149, 0.7283, 0.6981, 0.7164, 0.7181, 0.7078, 0.9443, 0.7056, 0.9648, 0.6968, 0.95, 0.7178])
me_legleftfront.use_remesh_preserve_volume = False
me_legleftfront.use_remesh_preserve_attributes = False
me_legleftfront.use_mirror_vertex_groups = False
me_legleftfront.update()
me_tail = bpy.data.meshes.new('Tail')
me_tail.from_pydata([(0.2, 1.49e-08, -0.1), (0.2, 1.49e-08, 0.1), (0.18, 0.2, -0.1), (0.18, 0.2, 0.1), (0.1362, 0.9517, 0.08), (0.1362, 0.9517, -0.08), (0.0321, 1.778, 0.02207), (0.01133, 1.778, -0.02207), (0.0, 0.0, -0.2), (0.0, 0.0, 0.2), (0.0, 0.2, -0.2), (0.0, 0.2, 0.2), (-0.2, 1.49e-08, -0.1), (-0.2, 1.49e-08, 0.1), (-0.18, 0.2, -0.1), (-0.18, 0.2, 0.1), (0.05376, 0.9737, 0.14), (0.05376, 0.9737, -0.14), (-0.02869, 0.9517, 0.08), (-0.02869, 0.9517, -0.08), (-0.0451, 1.743, 0.084), (-0.0451, 1.743, -0.084), (-0.1223, 1.778, 0.02207), (-0.1015, 1.778, -0.02207), (0.0, 2.253, 0.0336)], [], [(10, 17, 5), (1, 0, 2), (9, 8, 0), (8, 10, 2), (3, 11, 9), (5, 17, 21), (11, 3, 4), (2, 5, 4), (4, 6, 20), (5, 7, 6), (6, 7, 24), (7, 21, 24), (20, 6, 24), (19, 17, 10), (14, 12, 13), (12, 8, 9), (8, 12, 14), (9, 11, 15), (19, 23, 21), (11, 16, 18), (18, 19, 14), (20, 22, 18), (18, 22, 23), (22, 24, 23), (23, 24, 21), (20, 24, 22), (2, 10, 5), (3, 1, 2), (1, 9, 0), (0, 8, 2), (1, 3, 9), (7, 5, 21), (16, 11, 4), (3, 2, 4), (16, 4, 20), (4, 5, 6), (14, 19, 10), (15, 14, 13), (13, 12, 9), (10, 8, 14), (13, 9, 15), (17, 19, 21), (15, 11, 18), (15, 18, 14), (16, 20, 18), (19, 18, 23)])
_uv = me_tail.uv_layers.new(name='UVMap')
_uv.uv.foreach_set('vector', [0.04051, 0.01329, 0.1607, 0.03154, 0.1561, 0.04722, 0.006054, 0.07587, 0.006054, 0.04474, 0.03709, 0.04491, 0.4058, 0.09084, 0.4058, 0.02867, 0.4369, 0.04421, 0.009537, 0.01011, 0.04051, 0.01329, 0.03709, 0.04491, 0.03718, 0.07567, 0.04069, 0.1073, 0.009633, 0.1106, 0.1561, 0.04722, 0.1607, 0.03154, 0.2796, 0.04187, 0.04069, 0.1073, 0.03718, 0.07567, 0.1563, 0.07275, 0.03709, 0.04491, 0.1561, 0.04722, 0.1563, 0.07275, 0.1563, 0.07275, 0.2838, 0.06223, 0.2801, 0.0776, 0.1561, 0.04722, 0.284, 0.05488, 0.2838, 0.06223, 0.2838, 0.06223, 0.284, 0.05488, 0.356, 0.06193, 0.284, 0.05488, 0.2796, 0.04187, 0.356, 0.06193, 0.2801, 0.0776, 0.2838, 0.06223, 0.356, 0.06193, 0.1561, 0.04724, 0.1607, 0.03156, 0.04051, 0.01331, 0.03709, 0.04493, 0.006054, 0.04476, 0.006054, 0.07589, 0.3747, 0.04421, 0.4058, 0.02867, 0.4058, 0.09084, 0.009537, 0.01013, 0.006054, 0.04476, 0.03709, 0.04493, 0.009633, 0.1106, 0.04069, 0.1073, 0.03718, 0.07569, 0.1561, 0.04724, 0.284, 0.0549, 0.2796, 0.04189, 0.04069, 0.1073, 0.161, 0.08846, 0.1563, 0.07277, 0.1563, 0.07277, 0.1561, 0.04724, 0.03709, 0.04493, 0.2801, 0.07762, 0.2838, 0.06225, 0.1563, 0.07277, 0.1563, 0.07277, 0.2838, 0.06225, 0.284, 0.0549, 0.2838, 0.06225, 0.356, 0.06195, 0.284, 0.0549, 0.284, 0.0549, 0.356, 0.06195, 0.2796, 0.04189, 0.2801, 0.07762, 0.356, 0.06195, 0.2838, 0.06225, 0.03709, 0.04491, 0.04051, 0.01329, 0.1561, 0.04722, 0.03718, 0.07567, 0.006054, 0.07587, 0.03709, 0.04491, 0.4369, 0.0753, 0.4058, 0.09084, 0.4369, 0.04421, 0.006054, 0.04474, 0.009537, 0.01011, 0.03709, 0.04491, 0.006054, 0.07587, 0.03718, 0.07567, 0.009633, 0.1106, 0.284, 0.05488, 0.1561, 0.04722, 0.2796, 0.04187, 0.161, 0.08844, 0.04069, 0.1073, 0.1563, 0.07275, 0.03718, 0.07567, 0.03709, 0.04491, 0.1563, 0.07275, 0.161, 0.08844, 0.1563, 0.07275, 0.2801, 0.0776, 0.1563, 0.07275, 0.1561, 0.04722, 0.2838, 0.06223, 0.03709, 0.04493, 0.1561, 0.04724, 0.04051, 0.01331, 0.03718, 0.07569, 0.03709, 0.04493, 0.006054, 0.07589, 0.3747, 0.0753, 0.3747, 0.04421, 0.4058, 0.09084, 0.04051, 0.01331, 0.009537, 0.01013, 0.03709, 0.04493, 0.006054, 0.07589, 0.009633, 0.1106, 0.03718, 0.07569, 0.1607, 0.03156, 0.1561, 0.04724, 0.2796, 0.04189, 0.03718, 0.07569, 0.04069, 0.1073, 0.1563, 0.07277, 0.03718, 0.07569, 0.1563, 0.07277, 0.03709, 0.04493, 0.161, 0.08846, 0.2801, 0.07762, 0.1563, 0.07277, 0.1561, 0.04724, 0.1563, 0.07277, 0.284, 0.0549])
me_tail.use_remesh_preserve_volume = False
me_tail.use_remesh_preserve_attributes = False
me_tail.use_mirror_vertex_groups = False
me_tail.update()
me_body = bpy.data.meshes.new('Body')
me_body.from_pydata([(0.2475, -1.05, -0.115), (0.2475, -1.05, 0.215), (0.3861, -0.85, -0.1314), (0.3861, -0.8081, 0.2848), (0.5019, -0.3423, 0.3971), (0.5019, -0.3854, -0.1959), (0.4015, 0.55, 0.315), (0.4015, 0.4615, -0.1515), (0.4417, 1.166, 0.3317), (0.4417, 1.205, -0.1733), (0.265, 1.65, 0.215), (0.265, 1.65, -0.0815), (0.0, -1.05, -0.115), (0.0, -1.05, 0.315), (0.0, -0.85, -0.196), (0.0, -0.8081, 0.3848), (-0.2475, -1.05, -0.115), (-0.2475, -1.05, 0.215), (-0.3861, -0.85, -0.1314), (-0.3861, -0.8081, 0.2848), (0.0, -0.3423, 0.4971), (0.0, -0.3854, -0.2605), (-0.5019, -0.3423, 0.3971), (-0.5019, -0.3854, -0.1959), (0.0, 0.55, 0.415), (0.0, 0.4615, -0.2161), (-0.4015, 0.55, 0.315), (-0.4015, 0.4615, -0.1515), (0.0, 1.166, 0.4317), (0.0, 1.205, -0.2379), (-0.4417, 1.166, 0.3317), (-0.4417, 1.205, -0.1733), (0.0, 1.65, 0.315), (0.0, 1.65, -0.1461), (-0.265, 1.65, 0.215), (-0.265, 1.65, -0.0815)], [], [(3, 2, 5), (1, 0, 2), (1, 13, 12), (14, 2, 0), (1, 3, 15), (4, 5, 7), (2, 14, 21), (3, 4, 20), (7, 25, 29), (21, 25, 7), (20, 4, 6), (9, 11, 10), (6, 8, 28), (6, 7, 9), (10, 11, 33), (29, 33, 11), (28, 8, 10), (19, 22, 23), (18, 16, 17), (17, 16, 12), (16, 18, 14), (17, 13, 15), (22, 26, 27), (18, 23, 21), (20, 22, 19), (27, 31, 29), (27, 25, 21), (20, 24, 26), (34, 35, 31), (28, 30, 26), (26, 30, 31), (33, 35, 34), (35, 33, 29), (28, 32, 34), (4, 3, 5), (3, 1, 2), (0, 1, 12), (12, 14, 0), (13, 1, 15), (6, 4, 7), (5, 2, 21), (15, 3, 20), (9, 7, 29), (5, 21, 7), (24, 20, 6), (8, 9, 10), (24, 6, 28), (8, 6, 9), (32, 10, 33), (9, 29, 11), (32, 28, 10), (18, 19, 23), (19, 18, 17), (13, 17, 12), (12, 16, 14), (19, 17, 15), (23, 22, 27), (14, 18, 21), (15, 20, 19), (25, 27, 29), (23, 27, 21), (22, 20, 26), (30, 34, 31), (24, 28, 26), (27, 26, 31), (32, 33, 34), (31, 35, 29), (30, 28, 34)])
_uv = me_body.uv_layers.new(name='UVMap')
_uv.uv.foreach_set('vector', [0.06108, 0.2109, 0.05513, 0.1407, 0.1359, 0.1308, 0.01414, 0.199, 0.01414, 0.1434, 0.05513, 0.1407, 0.08288, 0.4793, 0.09222, 0.5216, 0.02248, 0.5216, 0.05875, 0.3383, 0.05684, 0.4043, 0.02288, 0.3804, 0.08288, 0.4793, 0.1262, 0.4549, 0.1319, 0.5216, 0.1417, 0.2308, 0.1359, 0.1308, 0.2795, 0.1404, 0.05684, 0.4043, 0.05875, 0.3383, 0.137, 0.3383, 0.1262, 0.4549, 0.2083, 0.4362, 0.2101, 0.5216, 0.2798, 0.4073, 0.2797, 0.3383, 0.4045, 0.3383, 0.137, 0.3383, 0.2797, 0.3383, 0.2798, 0.4073, 0.2101, 0.5216, 0.2083, 0.4362, 0.3608, 0.4507, 0.4049, 0.1386, 0.4853, 0.1558, 0.4843, 0.2057, 0.3608, 0.4507, 0.4661, 0.4462, 0.4634, 0.5217, 0.2931, 0.2192, 0.2795, 0.1404, 0.4049, 0.1386, 0.5511, 0.4758, 0.6046, 0.4743, 0.6177, 0.5217, 0.4045, 0.3383, 0.4807, 0.3383, 0.4827, 0.3845, 0.4634, 0.5217, 0.4661, 0.4462, 0.5511, 0.4758, 0.06099, 0.2107, 0.1416, 0.2308, 0.1359, 0.1308, 0.05509, 0.1405, 0.0141, 0.1433, 0.01406, 0.1988, 0.08287, 0.5639, 0.0239, 0.5658, 0.02248, 0.5216, 0.02288, 0.2963, 0.05684, 0.2724, 0.05875, 0.3383, 0.08287, 0.5639, 0.09222, 0.5216, 0.1319, 0.5216, 0.1416, 0.2308, 0.293, 0.2192, 0.2794, 0.1404, 0.05684, 0.2724, 0.1364, 0.2533, 0.137, 0.3383, 0.2101, 0.5216, 0.2083, 0.6071, 0.1261, 0.5884, 0.2798, 0.2693, 0.4054, 0.2635, 0.4045, 0.3383, 0.2798, 0.2693, 0.2797, 0.3383, 0.137, 0.3383, 0.2101, 0.5216, 0.3602, 0.5217, 0.3608, 0.5926, 0.4842, 0.2059, 0.4852, 0.1559, 0.4048, 0.1388, 0.4634, 0.5217, 0.4661, 0.5972, 0.3608, 0.5926, 0.293, 0.2192, 0.397, 0.2237, 0.4048, 0.1388, 0.6177, 0.5217, 0.6046, 0.5692, 0.5511, 0.5676, 0.4827, 0.2922, 0.4807, 0.3383, 0.4045, 0.3383, 0.4634, 0.5217, 0.5415, 0.5217, 0.5511, 0.5676, 0.1417, 0.2308, 0.06108, 0.2109, 0.1359, 0.1308, 0.06108, 0.2109, 0.01414, 0.199, 0.05513, 0.1407, 0.02392, 0.4774, 0.08288, 0.4793, 0.02248, 0.5216, 0.02251, 0.3383, 0.05875, 0.3383, 0.02288, 0.3804, 0.09222, 0.5216, 0.08288, 0.4793, 0.1319, 0.5216, 0.2931, 0.2192, 0.1417, 0.2308, 0.2795, 0.1404, 0.1364, 0.4233, 0.05684, 0.4043, 0.137, 0.3383, 0.1319, 0.5216, 0.1262, 0.4549, 0.2101, 0.5216, 0.4054, 0.4131, 0.2798, 0.4073, 0.4045, 0.3383, 0.1364, 0.4233, 0.137, 0.3383, 0.2798, 0.4073, 0.3602, 0.5217, 0.2101, 0.5216, 0.3608, 0.4507, 0.3971, 0.2236, 0.4049, 0.1386, 0.4843, 0.2057, 0.3602, 0.5217, 0.3608, 0.4507, 0.4634, 0.5217, 0.3971, 0.2236, 0.2931, 0.2192, 0.4049, 0.1386, 0.5415, 0.5217, 0.5511, 0.4758, 0.6177, 0.5217, 0.4054, 0.4131, 0.4045, 0.3383, 0.4827, 0.3845, 0.5415, 0.5217, 0.4634, 0.5217, 0.5511, 0.4758, 0.05509, 0.1405, 0.06099, 0.2107, 0.1359, 0.1308, 0.06099, 0.2107, 0.05509, 0.1405, 0.01406, 0.1988, 0.09222, 0.5216, 0.08287, 0.5639, 0.02248, 0.5216, 0.02251, 0.3383, 0.02288, 0.2963, 0.05875, 0.3383, 0.1261, 0.5884, 0.08287, 0.5639, 0.1319, 0.5216, 0.1359, 0.1308, 0.1416, 0.2308, 0.2794, 0.1404, 0.05875, 0.3383, 0.05684, 0.2724, 0.137, 0.3383, 0.1319, 0.5216, 0.2101, 0.5216, 0.1261, 0.5884, 0.2797, 0.3383, 0.2798, 0.2693, 0.4045, 0.3383, 0.1364, 0.2533, 0.2798, 0.2693, 0.137, 0.3383, 0.2083, 0.6071, 0.2101, 0.5216, 0.3608, 0.5926, 0.397, 0.2237, 0.4842, 0.2059, 0.4048, 0.1388, 0.3602, 0.5217, 0.4634, 0.5217, 0.3608, 0.5926, 0.2794, 0.1404, 0.293, 0.2192, 0.4048, 0.1388, 0.5415, 0.5217, 0.6177, 0.5217, 0.5511, 0.5676, 0.4054, 0.2635, 0.4827, 0.2922, 0.4045, 0.3383, 0.4661, 0.5972, 0.4634, 0.5217, 0.5511, 0.5676])
me_body.use_remesh_preserve_volume = False
me_body.use_remesh_preserve_attributes = False
me_body.use_mirror_vertex_groups = False
me_body.update()
me_head = bpy.data.meshes.new('Head')
me_head.from_pydata([(0.2574, -1.03, -0.2051), (0.2574, -0.858, 0.2574), (0.2574, 1.598e-08, -0.2051), (0.2574, 1.598e-08, 0.5148), (0.6006, -0.0858, 0.2145), (0.6006, -0.0858, -0.1716), (0.6006, -0.6006, 0.1716), (0.6006, -0.7722, -0.1716), (0.858, -0.1716, 0.0858), (0.858, -0.1716, -0.0858), (0.858, -0.3432, 0.0858), (0.858, -0.5148, -0.0858), (0.0, -1.03, -0.2458), (0.0, -0.858, 0.2574), (0.0, 1.598e-08, -0.2458), (0.0, 1.598e-08, 0.5148), (-0.2574, -1.03, -0.2051), (-0.2574, -0.858, 0.2574), (-0.2574, 1.598e-08, -0.2051), (-0.2574, 1.598e-08, 0.5148), (-0.6006, -0.0858, 0.2145), (-0.6006, -0.0858, -0.1716), (-0.6006, -0.6006, 0.1716), (-0.6006, -0.7722, -0.1716), (-0.858, -0.1716, 0.0858), (-0.858, -0.1716, -0.0858), (-0.858, -0.3432, 0.0858), (-0.858, -0.5148, -0.0858)], [], [(15, 3, 2), (2, 5, 7), (13, 12, 0), (14, 2, 0), (3, 15, 13), (6, 7, 11), (3, 1, 6), (2, 3, 4), (1, 0, 7), (10, 11, 9), (5, 4, 8), (5, 9, 11), (4, 6, 10), (15, 14, 18), (23, 21, 18), (16, 12, 13), (16, 18, 14), (13, 15, 19), (22, 26, 27), (19, 20, 22), (18, 21, 20), (17, 22, 23), (25, 27, 26), (21, 25, 24), (27, 25, 21), (20, 24, 26), (14, 15, 2), (0, 2, 7), (1, 13, 0), (12, 14, 0), (1, 3, 13), (10, 6, 11), (4, 3, 6), (5, 2, 4), (6, 1, 7), (8, 10, 9), (9, 5, 8), (7, 5, 11), (8, 4, 10), (19, 15, 18), (16, 23, 18), (17, 16, 13), (12, 16, 14), (17, 13, 19), (23, 22, 27), (17, 19, 22), (19, 18, 20), (16, 17, 23), (24, 25, 26), (20, 21, 24), (23, 27, 21), (22, 20, 26)])
_uv = me_head.uv_layers.new(name='UVMap')
_uv.uv.foreach_set('vector', [0.4416, 0.9959, 0.4011, 0.9959, 0.4011, 0.8827, 0.4846, 0.6355, 0.5388, 0.649, 0.5388, 0.7569, 0.1904, 0.7795, 0.1911, 0.6977, 0.2339, 0.7055, 0.4436, 0.6355, 0.4846, 0.6355, 0.4846, 0.7973, 0.2305, 0.9159, 0.1892, 0.9159, 0.1904, 0.7795, 0.2844, 0.8026, 0.3016, 0.7411, 0.3446, 0.7913, 0.2305, 0.9159, 0.2269, 0.7803, 0.2844, 0.8026, 0.4011, 0.8827, 0.4011, 0.9959, 0.3455, 0.9487, 0.2269, 0.7803, 0.2339, 0.7055, 0.3016, 0.7411, 0.3348, 0.8298, 0.3446, 0.7913, 0.3721, 0.8426, 0.3455, 0.888, 0.3455, 0.9487, 0.3029, 0.9284, 0.5388, 0.649, 0.5814, 0.6625, 0.5814, 0.7164, 0.3023, 0.8841, 0.2844, 0.8026, 0.3348, 0.8298, 0.4416, 0.9959, 0.4416, 0.8763, 0.482, 0.8827, 0.3485, 0.7569, 0.3485, 0.649, 0.4027, 0.6355, 0.1482, 0.7048, 0.1911, 0.6977, 0.1904, 0.7795, 0.4027, 0.7973, 0.4027, 0.6355, 0.4436, 0.6355, 0.1904, 0.7795, 0.1892, 0.9159, 0.1479, 0.9152, 0.09602, 0.8009, 0.04508, 0.8273, 0.03602, 0.7886, 0.1479, 0.9152, 0.07662, 0.8821, 0.09602, 0.8009, 0.482, 0.8827, 0.5377, 0.888, 0.5377, 0.9487, 0.1538, 0.7797, 0.09602, 0.8009, 0.07982, 0.7392, 0.00758, 0.8395, 0.03602, 0.7886, 0.04508, 0.8273, 0.5377, 0.888, 0.5803, 0.9015, 0.5803, 0.9284, 0.3058, 0.7164, 0.3058, 0.6625, 0.3485, 0.649, 0.07662, 0.8821, 0.03444, 0.8526, 0.04508, 0.8273, 0.4416, 0.8763, 0.4416, 0.9959, 0.4011, 0.8827, 0.4846, 0.7973, 0.4846, 0.6355, 0.5388, 0.7569, 0.2269, 0.7803, 0.1904, 0.7795, 0.2339, 0.7055, 0.4436, 0.7973, 0.4436, 0.6355, 0.4846, 0.7973, 0.2269, 0.7803, 0.2305, 0.9159, 0.1904, 0.7795, 0.3348, 0.8298, 0.2844, 0.8026, 0.3446, 0.7913, 0.3023, 0.8841, 0.2305, 0.9159, 0.2844, 0.8026, 0.3455, 0.888, 0.4011, 0.8827, 0.3455, 0.9487, 0.2844, 0.8026, 0.2269, 0.7803, 0.3016, 0.7411, 0.345, 0.8553, 0.3348, 0.8298, 0.3721, 0.8426, 0.3029, 0.9015, 0.3455, 0.888, 0.3029, 0.9284, 0.5388, 0.7569, 0.5388, 0.649, 0.5814, 0.7164, 0.345, 0.8553, 0.3023, 0.8841, 0.3348, 0.8298, 0.482, 0.9959, 0.4416, 0.9959, 0.482, 0.8827, 0.4027, 0.7973, 0.3485, 0.7569, 0.4027, 0.6355, 0.1538, 0.7797, 0.1482, 0.7048, 0.1904, 0.7795, 0.4436, 0.7973, 0.4027, 0.7973, 0.4436, 0.6355, 0.1538, 0.7797, 0.1904, 0.7795, 0.1479, 0.9152, 0.07982, 0.7392, 0.09602, 0.8009, 0.03602, 0.7886, 0.1538, 0.7797, 0.1479, 0.9152, 0.09602, 0.8009, 0.482, 0.9959, 0.482, 0.8827, 0.5377, 0.9487, 0.1482, 0.7048, 0.1538, 0.7797, 0.07982, 0.7392, 0.03444, 0.8526, 0.00758, 0.8395, 0.04508, 0.8273, 0.5377, 0.9487, 0.5377, 0.888, 0.5803, 0.9284, 0.3485, 0.7569, 0.3058, 0.7164, 0.3485, 0.649, 0.09602, 0.8009, 0.07662, 0.8821, 0.04508, 0.8273])
me_head.use_remesh_preserve_volume = False
me_head.use_remesh_preserve_attributes = False
me_head.use_mirror_vertex_groups = False
me_head.update()

# ---- objects
ob_legrightfront = bpy.data.objects.new('LegRightFront', me_legrightfront)
ob_legrightback = bpy.data.objects.new('LegRightBack', me_legrightback)
ob_legleftback = bpy.data.objects.new('LegLeftBack', me_legleftback)
ob_legleftfront = bpy.data.objects.new('LegLeftFront', me_legleftfront)
ob_tail = bpy.data.objects.new('Tail', me_tail)
ob_body = bpy.data.objects.new('Body', me_body)
ob_head = bpy.data.objects.new('Head', me_head)

# ---- transforms, parenting, visibility, modifiers, constraints
ob_legrightfront.location = (-0.5, -0.4, 0.6)
ob_legrightfront.lineart.crease_threshold = 0.0
ob_legrightback.location = (-0.4, 1.1, 0.6)
ob_legrightback.lineart.crease_threshold = 0.0
ob_legleftback.location = (0.4, 1.1, 0.6)
ob_legleftback.rotation_euler = (0.6981, -0.0, 0.0)
ob_legleftback.lineart.crease_threshold = 0.0
ob_legleftfront.location = (0.5, -0.4, 0.6)
ob_legleftfront.rotation_euler = (0.6981, -0.0, 0.0)
ob_legleftfront.lineart.crease_threshold = 0.0
ob_tail.location = (0.0, 1.6, 0.6)
ob_tail.lineart.crease_threshold = 0.0
ob_body.location = (0.0, 0.0, 0.53)
ob_body.lineart.crease_threshold = 0.0
ob_head.location = (0.0, -0.9, 0.497)
ob_head.lineart.crease_threshold = 0.0

# ---- collection membership
col_collection_1.objects.link(ob_legrightfront)
col_collection_1.objects.link(ob_legrightback)
col_collection_1.objects.link(ob_legleftback)
col_collection_1.objects.link(ob_legleftfront)
col_collection_1.objects.link(ob_tail)
col_collection_1.objects.link(ob_body)
col_collection_1.objects.link(ob_head)

# ---- scene / render settings (as saved in the file)
scene.frame_start = 1; scene.frame_end = 250; scene.frame_set(4)
scene.render.engine = 'BLENDER_EEVEE_NEXT'
scene.render.resolution_percentage = 50
scene.render.dither_intensity = 0.0
scene.cycles.use_denoising = False
scene.cycles.samples = 10
scene.cycles.sampling_pattern = 'TABULATED_SOBOL'
scene.cycles.light_sampling_threshold = 0.0
scene.cycles.use_adaptive_sampling = False
scene.cycles.use_light_tree = False
scene.cycles.blur_glossy = 0.0
scene.cycles.pixel_filter_type = 'GAUSSIAN'
scene.cycles.sample_clamp_indirect = 0.0
scene.view_settings.view_transform = 'Standard'
bpy.context.view_layer.update()

# ---- added for rendering (the .blend has no active camera and no usable light): camera, sun
cam_auto = bpy.data.cameras.new('AutoCamera')
cam_auto.lens = 50.0
cam_auto.sensor_width = 36.0
cam_auto.clip_end = 1000.0
ob_auto_camera = bpy.data.objects.new('AutoCamera', cam_auto)
scene.collection.objects.link(ob_auto_camera)
ob_auto_camera.location = (6.36561, -6.67707, 5.50604)
ob_auto_camera.rotation_euler = (1.09748, -7.21219e-08, 0.694738)
scene.camera = ob_auto_camera
light_auto_sun = bpy.data.lights.new('AutoSun', 'SUN')
light_auto_sun.energy = 3.0
light_auto_sun.angle = 0.0523599
ob_auto_sun = bpy.data.objects.new('AutoSun', light_auto_sun)
scene.collection.objects.link(ob_auto_sun)
ob_auto_sun.rotation_euler = (0.872665, 0.174533, 0.523599)
bpy.context.view_layer.update()
